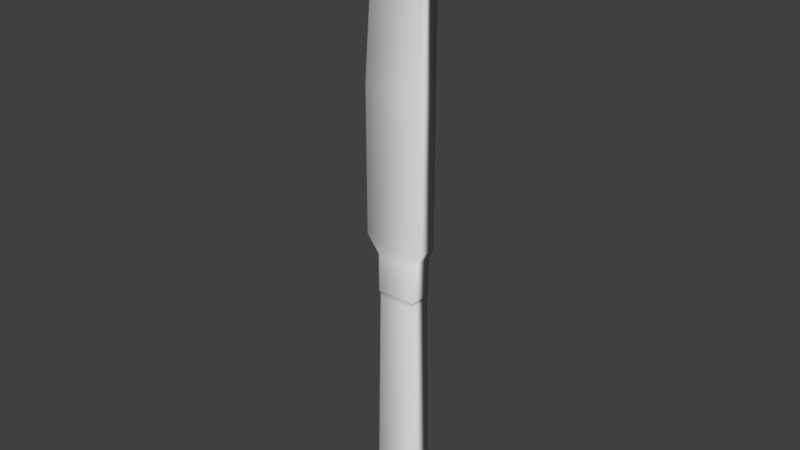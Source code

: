 # Source: butter_knife.blend  (saved by Blender 2.79.0; exported with 4.5.12 LTS)
import bpy
from mathutils import Matrix  # noqa: F401  (used for matrix-valued properties, if any)

bpy.ops.wm.read_factory_settings(use_empty=True)
scene = bpy.context.scene
scene.name = 'Scene'

# ---- collections
col_collection_1 = bpy.data.collections.new('Collection 1'); scene.collection.children.link(col_collection_1)

# ---- world
world_world = bpy.data.worlds.new('World'); scene.world = world_world
world_world.color = (0.05088, 0.05088, 0.05088)
world_world.use_sun_shadow = False
world_world.sun_shadow_jitter_overblur = 0.0
world_world.cycles.sampling_method = 'MANUAL'

# ---- meshes
me_cube = bpy.data.meshes.new('Cube')
me_cube.from_pydata([(-1.0, -1.0, -0.7), (-0.8131, -1.0, 1.0), (-1.0, 1.0, -0.7), (-0.8131, 1.0, 1.0), (1.0, -1.0, -0.7), (0.8131, -1.0, 1.0), (1.0, 1.0, -0.7), (0.8131, 1.0, 1.0), (-0.5021, 1.0, -0.8462), (-0.5021, -1.0, -0.8462), (0.5021, 1.0, -0.8462), (0.5021, -1.0, -0.8462), (0.8839, 1.0, -0.7731), (-0.8839, 1.0, -0.7731), (-0.8839, -1.0, -0.7731), (0.8839, -1.0, -0.7731), (-0.8131, -1.0, 1.047), (-0.8131, 1.0, 1.047), (0.8131, 1.0, 1.047), (0.8131, -1.0, 1.047), (-0.8625, -1.061, 1.047), (-0.8625, 1.061, 1.047), (0.8625, 1.061, 1.047), (0.8625, -1.061, 1.047), (-0.8625, -1.061, 1.358), (-0.8625, 1.061, 1.358), (0.8625, 1.061, 1.358), (0.8625, -1.061, 1.358), (-1.803, -0.2271, 1.438), (-1.803, 0.2271, 1.438), (1.079, 1.061, 1.438), (1.079, -1.061, 1.438), (-1.803, -0.2271, 2.614), (-1.803, 0.2271, 2.614), (1.079, 1.061, 2.614), (1.079, -1.061, 2.614), (-1.389, -0.2271, 3.605), (-1.389, 0.2271, 3.605), (1.079, 1.061, 3.605), (1.079, -1.061, 3.605), (-1.071, -0.2271, 3.926), (-1.071, 0.2271, 3.926), (1.397, 1.061, 3.926), (1.397, -1.061, 3.926), (-0.4662, -0.2271, 4.038), (-0.4662, 0.2271, 4.038), (1.05, 0.4029, 4.038), (1.05, -0.4029, 4.038)], [], [(0, 1, 3, 2), (2, 3, 7, 6), (6, 7, 5, 4), (4, 5, 1, 0), (13, 12, 10, 8), (5, 7, 18, 19), (8, 10, 11, 9), (14, 13, 8, 9), (12, 15, 11, 10), (15, 14, 9, 11), (4, 0, 14, 15), (6, 4, 15, 12), (0, 2, 13, 14), (2, 6, 12, 13), (19, 18, 22, 23), (3, 1, 16, 17), (1, 5, 19, 16), (7, 3, 17, 18), (20, 23, 27, 24), (17, 16, 20, 21), (16, 19, 23, 20), (18, 17, 21, 22), (27, 26, 30, 31), (22, 21, 25, 26), (23, 22, 26, 27), (21, 20, 24, 25), (29, 28, 32, 33), (25, 24, 28, 29), (24, 27, 31, 28), (26, 25, 29, 30), (32, 35, 39, 36), (28, 31, 35, 32), (30, 29, 33, 34), (31, 30, 34, 35), (39, 38, 42, 43), (34, 33, 37, 38), (35, 34, 38, 39), (33, 32, 36, 37), (40, 43, 47, 44), (37, 36, 40, 41), (36, 39, 43, 40), (38, 37, 41, 42), (46, 45, 44, 47), (42, 41, 45, 46), (43, 42, 46, 47), (41, 40, 44, 45)])
me_cube.polygons.foreach_set('use_smooth', [True] * 46)
me_cube.use_remesh_preserve_volume = False
me_cube.use_remesh_preserve_attributes = False
me_cube.use_mirror_vertex_groups = False
me_cube.update()

# ---- objects
ob_cube = bpy.data.objects.new('Cube', me_cube)

# ---- transforms, parenting, visibility, modifiers, constraints
ob_cube.location = (0.0, 0.0, 0.0)
ob_cube.scale = (0.1838, 0.08975, 1.0)
ob_cube.lineart.crease_threshold = 0.0

# ---- collection membership
col_collection_1.objects.link(ob_cube)

# ---- scene / render settings (as saved in the file)
scene.frame_start = 1; scene.frame_end = 250; scene.frame_set(1)
scene.render.engine = 'BLENDER_EEVEE_NEXT'
scene.render.resolution_percentage = 50
scene.render.dither_intensity = 0.0
scene.cycles.use_denoising = False
scene.cycles.samples = 128
scene.cycles.sampling_pattern = 'TABULATED_SOBOL'
scene.cycles.use_adaptive_sampling = False
scene.cycles.use_light_tree = False
scene.cycles.blur_glossy = 0.0
scene.cycles.sample_clamp_indirect = 0.0
scene.view_settings.view_transform = 'Standard'
bpy.context.view_layer.update()

# ---- added for rendering (the .blend has no active camera and no usable light): camera, sun
cam_auto = bpy.data.cameras.new('AutoCamera')
cam_auto.lens = 50.0
cam_auto.sensor_width = 36.0
cam_auto.clip_end = 1000.0
ob_auto_camera = bpy.data.objects.new('AutoCamera', cam_auto)
scene.collection.objects.link(ob_auto_camera)
ob_auto_camera.location = (4.51763, -5.46594, 5.23986)
ob_auto_camera.rotation_euler = (1.09748, -7.21219e-08, 0.694738)
scene.camera = ob_auto_camera
light_auto_sun = bpy.data.lights.new('AutoSun', 'SUN')
light_auto_sun.energy = 3.0
light_auto_sun.angle = 0.0523599
ob_auto_sun = bpy.data.objects.new('AutoSun', light_auto_sun)
scene.collection.objects.link(ob_auto_sun)
ob_auto_sun.rotation_euler = (0.872665, 0.174533, 0.523599)
bpy.context.view_layer.update()
